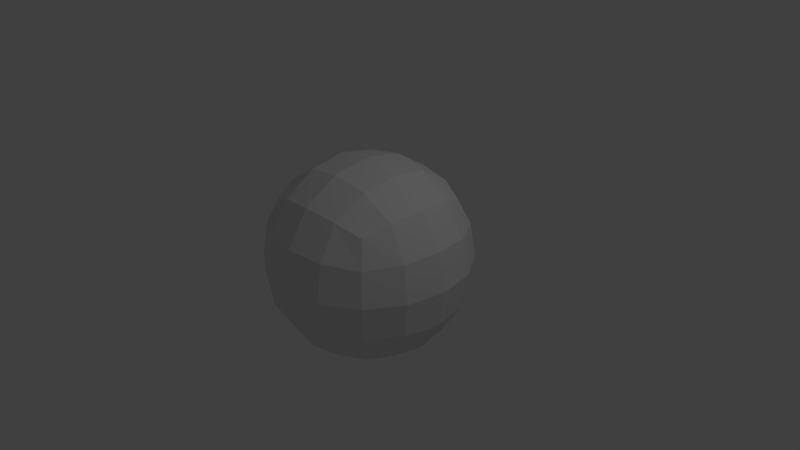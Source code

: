 # Source: proceduralDisplaceTextures.blend  (saved by Blender 2.79.0; exported with 4.5.12 LTS)
import bpy
from mathutils import Matrix  # noqa: F401  (used for matrix-valued properties, if any)

bpy.ops.wm.read_factory_settings(use_empty=True)
scene = bpy.context.scene
scene.name = 'Scene'

# ---- collections
col_collection_1 = bpy.data.collections.new('Collection 1'); scene.collection.children.link(col_collection_1)

# ---- materials (node trees are filled in below, after node groups)
mat_material = bpy.data.materials.new('Material')
mat_material.alpha_threshold = 0.0
mat_material.use_transparent_shadow = False
mat_material.roughness = 0.5
mat_material.line_color = (0.0, 0.0, 0.0, 1.0)

# ---- material node trees

# ---- world
world_world = bpy.data.worlds.new('World'); scene.world = world_world
world_world.color = (0.05088, 0.05088, 0.05088)
world_world.use_sun_shadow = False
world_world.sun_shadow_jitter_overblur = 0.0
world_world.cycles.sampling_method = 'MANUAL'

# ---- cameras
cam_camera = bpy.data.cameras.new('Camera')
cam_camera.clip_end = 100.0
cam_camera.lens = 35.0
cam_camera.sensor_width = 32.0
cam_camera.sensor_height = 18.0
cam_camera.ortho_scale = 7.314
cam_camera.dof.focus_distance = 0.0
cam_camera.dof.aperture_fstop = 128.0

# ---- lights
light_lamp = bpy.data.lights.new('Lamp', 'POINT')
light_lamp.transmission_factor = 0.0
light_lamp.cutoff_distance = 30.0
light_lamp.energy = 100.0
light_lamp.shadow_buffer_clip_start = 1.001
light_lamp.shadow_soft_size = 0.1
light_lamp.shadow_maximum_resolution = 0.006
light_lamp.use_absolute_resolution = True

# ---- meshes
me_cube = bpy.data.meshes.new('Cube')
me_cube.from_pydata([(1.0, 1.0, -1.0), (1.0, -1.0, -1.0), (-1.0, -1.0, -1.0), (-1.0, 1.0, -1.0), (1.0, 1.0, 1.0), (1.0, -1.0, 1.0), (-1.0, -1.0, 1.0), (-1.0, 1.0, 1.0)], [], [(0, 1, 2, 3), (4, 7, 6, 5), (0, 4, 5, 1), (1, 5, 6, 2), (2, 6, 7, 3), (4, 0, 3, 7)])
me_cube.materials.append(mat_material)
me_cube.use_remesh_preserve_volume = False
me_cube.use_remesh_preserve_attributes = False
me_cube.use_mirror_vertex_groups = False
me_cube.update()

# ---- objects
ob_cube = bpy.data.objects.new('Cube', me_cube)
ob_lamp = bpy.data.objects.new('Lamp', light_lamp)
ob_camera = bpy.data.objects.new('Camera', cam_camera)

# ---- transforms, parenting, visibility, modifiers, constraints
ob_cube.location = (0.0, 0.0, 0.0)
ob_cube.lock_rotations_4d = False
ob_cube.empty_display_type = 'ARROWS'
ob_cube.lineart.crease_threshold = 0.0
_m = ob_cube.modifiers.new('Subsurf', 'SUBSURF')
_m.uv_smooth = 'PRESERVE_CORNERS'
_m.quality = 2
_m.levels = 6
_m.show_only_control_edges = False
_m = ob_cube.modifiers.new('Displace', 'DISPLACE')
ob_lamp.location = (4.076, 1.005, 5.904)
ob_lamp.rotation_euler = (0.6503, 0.05522, 1.866)
ob_lamp.lock_rotations_4d = False
ob_lamp.empty_display_type = 'ARROWS'
ob_lamp.color = (0.0, 0.0, 0.0, 0.0)
ob_lamp.lineart.crease_threshold = 0.0
ob_camera.location = (7.481, -6.508, 5.344)
ob_camera.rotation_euler = (1.109, 0.0, 0.8149)
ob_camera.lock_rotations_4d = False
ob_camera.empty_display_type = 'ARROWS'
ob_camera.color = (0.0, 0.0, 0.0, 0.0)
ob_camera.display_type = 'WIRE'
ob_camera.lineart.crease_threshold = 0.0

# ---- collection membership
col_collection_1.objects.link(ob_cube)
col_collection_1.objects.link(ob_lamp)
col_collection_1.objects.link(ob_camera)

# ---- scene / render settings (as saved in the file)
scene.camera = ob_camera
scene.frame_start = 1; scene.frame_end = 250; scene.frame_set(1)
scene.render.engine = 'BLENDER_EEVEE_NEXT'
scene.render.resolution_percentage = 50
scene.render.dither_intensity = 0.0
scene.cycles.use_denoising = False
scene.cycles.samples = 128
scene.cycles.sampling_pattern = 'TABULATED_SOBOL'
scene.cycles.use_adaptive_sampling = False
scene.cycles.use_light_tree = False
scene.cycles.blur_glossy = 0.0
scene.cycles.sample_clamp_indirect = 0.0
scene.view_settings.view_transform = 'Standard'
bpy.context.view_layer.update()
